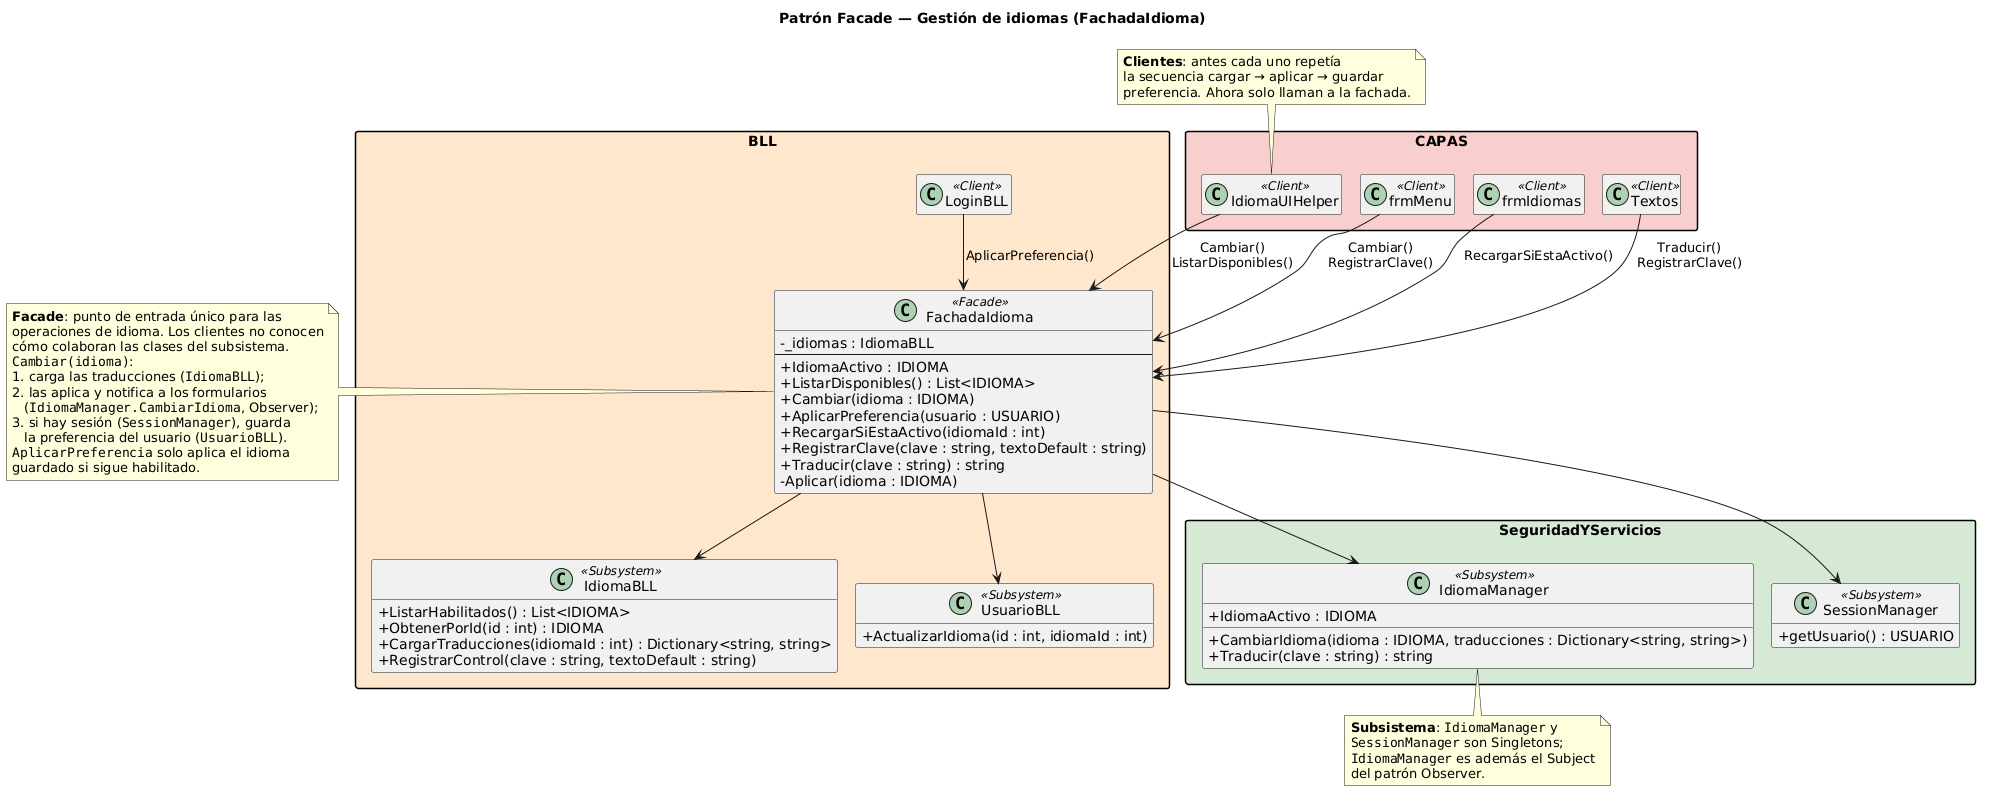

The diagram above was rendered by PlantUML. Its source (embedded in the PNG):
@startuml DiagramaClases_Facade

!pragma layout smetana
skinparam classAttributeIconSize 0
skinparam packageStyle rectangle
hide empty members

title Patrón Facade — Gestión de idiomas (FachadaIdioma)

package "CAPAS" #F8CECC {
  class IdiomaUIHelper <<Client>>
  class frmMenu <<Client>>
  class frmIdiomas <<Client>>
  class Textos <<Client>>
}

package "BLL" #FFE6CC {
  class FachadaIdioma <<Facade>> {
    - _idiomas : IdiomaBLL
    --
    + IdiomaActivo : IDIOMA
    + ListarDisponibles() : List<IDIOMA>
    + Cambiar(idioma : IDIOMA)
    + AplicarPreferencia(usuario : USUARIO)
    + RecargarSiEstaActivo(idiomaId : int)
    + RegistrarClave(clave : string, textoDefault : string)
    + Traducir(clave : string) : string
    - Aplicar(idioma : IDIOMA)
  }

  class LoginBLL <<Client>>

  class IdiomaBLL <<Subsystem>> {
    + ListarHabilitados() : List<IDIOMA>
    + ObtenerPorId(id : int) : IDIOMA
    + CargarTraducciones(idiomaId : int) : Dictionary<string, string>
    + RegistrarControl(clave : string, textoDefault : string)
  }

  class UsuarioBLL <<Subsystem>> {
    + ActualizarIdioma(id : int, idiomaId : int)
  }
}

package "SeguridadYServicios" #D5E8D4 {
  class IdiomaManager <<Subsystem>> {
    + IdiomaActivo : IDIOMA
    + CambiarIdioma(idioma : IDIOMA, traducciones : Dictionary<string, string>)
    + Traducir(clave : string) : string
  }

  class SessionManager <<Subsystem>> {
    + getUsuario() : USUARIO
  }
}

IdiomaUIHelper --> FachadaIdioma : Cambiar()\nListarDisponibles()
frmMenu --> FachadaIdioma : Cambiar()\nRegistrarClave()
frmIdiomas --> FachadaIdioma : RecargarSiEstaActivo()
Textos --> FachadaIdioma : Traducir()\nRegistrarClave()
LoginBLL --> FachadaIdioma : AplicarPreferencia()

FachadaIdioma --> IdiomaBLL
FachadaIdioma --> IdiomaManager
FachadaIdioma --> SessionManager
FachadaIdioma --> UsuarioBLL

note right of FachadaIdioma
  **Facade**: punto de entrada único para las
  operaciones de idioma. Los clientes no conocen
  cómo colaboran las clases del subsistema.
  ""Cambiar(idioma)"":
  1. carga las traducciones (""IdiomaBLL"");
  2. las aplica y notifica a los formularios
     (""IdiomaManager.CambiarIdioma"", Observer);
  3. si hay sesión (""SessionManager""), guarda
     la preferencia del usuario (""UsuarioBLL"").
  ""AplicarPreferencia"" solo aplica el idioma
  guardado si sigue habilitado.
end note

note bottom of IdiomaManager
  **Subsistema**: ""IdiomaManager"" y
  ""SessionManager"" son Singletons;
  ""IdiomaManager"" es además el Subject
  del patrón Observer.
end note

note top of IdiomaUIHelper
  **Clientes**: antes cada uno repetía
  la secuencia cargar → aplicar → guardar
  preferencia. Ahora solo llaman a la fachada.
end note

@enduml